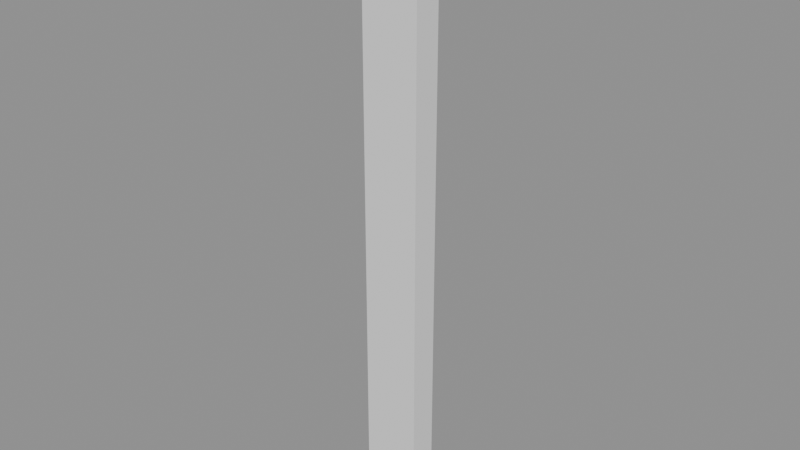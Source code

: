 # Source: west-gate-board-draft.blend  (saved by Blender 4.3.34; exported with 4.5.12 LTS)
import bpy
from mathutils import Matrix  # noqa: F401  (used for matrix-valued properties, if any)

bpy.ops.wm.read_factory_settings(use_empty=True)
scene = bpy.context.scene
scene.name = 'Scene'

# ---- meshes
me_westgateboard = bpy.data.meshes.new('WestGateBoard')
me_westgateboard.from_pydata([(0.0, 0.0, 0.0), (0.0, 0.13, 2.85), (0.0, 0.13, 0.0), (0.0, 0.0, 2.85), (0.27, 0.13, 2.85), (0.27, 0.0, 0.0), (0.27, 0.13, 0.0), (0.27, 0.0, 2.85)], [], [(0, 1, 2), (0, 3, 1), (4, 5, 6), (7, 5, 4), (5, 3, 0), (5, 7, 3), (1, 6, 2), (4, 6, 1), (2, 6, 0), (0, 6, 5), (4, 1, 3), (4, 3, 7)])
me_westgateboard.update()

# ---- objects
ob_westgateboard = bpy.data.objects.new('WestGateBoard', me_westgateboard)

# ---- transforms, parenting, visibility, modifiers, constraints
ob_westgateboard.location = (0.0, 0.0, 0.0)

# ---- collection membership
scene.collection.objects.link(ob_westgateboard)

# ---- scene / render settings (as saved in the file)
scene.frame_start = 1; scene.frame_end = 250; scene.frame_set(1)
scene.render.engine = 'BLENDER_EEVEE_NEXT'
bpy.context.view_layer.update()

# ---- added for rendering (the .blend has no active camera and no usable light): camera, sun + grey world if the file has none
cam_auto = bpy.data.cameras.new('AutoCamera')
cam_auto.lens = 50.0
cam_auto.sensor_width = 36.0
cam_auto.clip_end = 1000.0
ob_auto_camera = bpy.data.objects.new('AutoCamera', cam_auto)
scene.collection.objects.link(ob_auto_camera)
ob_auto_camera.location = (2.78643, -3.11671, 3.54614)
ob_auto_camera.rotation_euler = (1.09748, -7.21219e-08, 0.694738)
scene.camera = ob_auto_camera
light_auto_sun = bpy.data.lights.new('AutoSun', 'SUN')
light_auto_sun.energy = 3.0
light_auto_sun.angle = 0.0523599
ob_auto_sun = bpy.data.objects.new('AutoSun', light_auto_sun)
scene.collection.objects.link(ob_auto_sun)
ob_auto_sun.rotation_euler = (0.872665, 0.174533, 0.523599)
if scene.world is None:
    world_auto = bpy.data.worlds.new('AutoWorld')
    world_auto.color = (0.3, 0.3, 0.3)
    scene.world = world_auto
bpy.context.view_layer.update()
